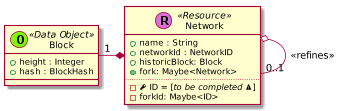

The diagram above was rendered by PlantUML. Its source (embedded in the PNG):
@startuml
scale 0.75


skinparam defaultMonospacedFontName Andale Mono













    class Network << (R,orchid) Resource >> {
      + name : String
      + networkId : NetworkID
      + historicBlock: Block
      + {method} fork: Maybe<Network>
      ..
      - {field} <&key> ID = [//to be completed <&warning>//]
      - forkId: Maybe<ID>
    }


      class Block << (O,lawngreen) Data Object >> {
        + height : Integer
        + hash : BlockHash
      }

      Network o-- "0..1" Network : <<refines>>
      Network *-left- "1" Block








































@enduml